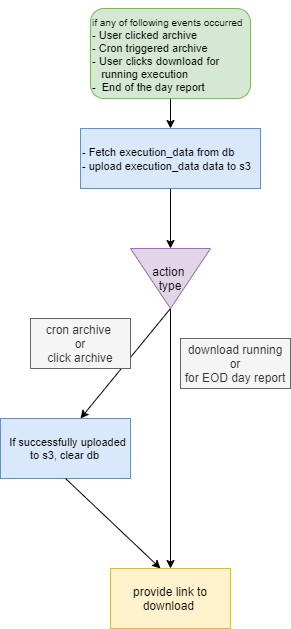

The diagram above was exported from draw.io. Its source (the exported page's mxGraphModel, read from the mxfile embedded in the PNG):
<mxGraphModel dx="1038" dy="1749" grid="1" gridSize="10" guides="1" tooltips="1" connect="1" arrows="1" fold="1" page="1" pageScale="1" pageWidth="827" pageHeight="1169" math="0" shadow="0">
  <root>
    <mxCell id="0" />
    <mxCell id="1" parent="0" />
    <mxCell id="BWQXhi5d6QR89iVgmY7X-8" value="" style="endArrow=classic;html=1;exitX=0.5;exitY=1;exitDx=0;exitDy=0;" edge="1" parent="1">
      <mxGeometry width="50" height="50" relative="1" as="geometry">
        <mxPoint x="260" y="120" as="sourcePoint" />
        <mxPoint x="170" y="230" as="targetPoint" />
      </mxGeometry>
    </mxCell>
    <mxCell id="BWQXhi5d6QR89iVgmY7X-9" value="" style="endArrow=classic;html=1;exitX=0.5;exitY=1;exitDx=0;exitDy=0;" edge="1" parent="1">
      <mxGeometry width="50" height="50" relative="1" as="geometry">
        <mxPoint x="260" y="120" as="sourcePoint" />
        <mxPoint x="260" y="380" as="targetPoint" />
      </mxGeometry>
    </mxCell>
    <mxCell id="BWQXhi5d6QR89iVgmY7X-14" value="cron archive&amp;nbsp;&lt;br&gt;or&lt;br&gt;click archive" style="text;html=1;strokeColor=#666666;fillColor=#f5f5f5;align=center;verticalAlign=middle;whiteSpace=wrap;rounded=0;fontColor=#333333;" vertex="1" parent="1">
      <mxGeometry x="120" y="130" width="100" height="50" as="geometry" />
    </mxCell>
    <mxCell id="BWQXhi5d6QR89iVgmY7X-17" value="download running&lt;br&gt;or&lt;br&gt;for EOD day report" style="text;html=1;strokeColor=#666666;fillColor=#f5f5f5;align=center;verticalAlign=middle;whiteSpace=wrap;rounded=0;fontColor=#333333;" vertex="1" parent="1">
      <mxGeometry x="270" y="150" width="110" height="50" as="geometry" />
    </mxCell>
    <mxCell id="BWQXhi5d6QR89iVgmY7X-25" value="action &lt;br&gt;type" style="triangle;whiteSpace=wrap;html=1;direction=south;fillColor=#e1d5e7;strokeColor=#9673a6;" vertex="1" parent="1">
      <mxGeometry x="220" y="60" width="80" height="60" as="geometry" />
    </mxCell>
    <mxCell id="BWQXhi5d6QR89iVgmY7X-30" value="" style="edgeStyle=orthogonalEdgeStyle;rounded=0;orthogonalLoop=1;jettySize=auto;html=1;" edge="1" parent="1" target="BWQXhi5d6QR89iVgmY7X-25">
      <mxGeometry relative="1" as="geometry">
        <mxPoint x="260" as="sourcePoint" />
      </mxGeometry>
    </mxCell>
    <mxCell id="BWQXhi5d6QR89iVgmY7X-28" style="edgeStyle=orthogonalEdgeStyle;rounded=0;orthogonalLoop=1;jettySize=auto;html=1;exitX=0.5;exitY=1;exitDx=0;exitDy=0;" edge="1" parent="1" source="BWQXhi5d6QR89iVgmY7X-14" target="BWQXhi5d6QR89iVgmY7X-14">
      <mxGeometry relative="1" as="geometry" />
    </mxCell>
    <mxCell id="BWQXhi5d6QR89iVgmY7X-31" value="&lt;span style=&quot;background-color: transparent ; font-family: &amp;#34;arial&amp;#34; ; font-size: 11px&quot;&gt;- Fetch execution_data from db&lt;br&gt;&lt;/span&gt;&lt;font style=&quot;font-size: 11px&quot;&gt;- upload&amp;nbsp;&lt;span style=&quot;font-family: &amp;#34;arial&amp;#34;&quot;&gt;execution_data&amp;nbsp;&lt;/span&gt;data to s3&lt;br&gt;&lt;/font&gt;" style="rounded=0;whiteSpace=wrap;html=1;align=left;fillColor=#dae8fc;strokeColor=#6c8ebf;" vertex="1" parent="1">
      <mxGeometry x="170" y="-60" width="180" height="60" as="geometry" />
    </mxCell>
    <mxCell id="BWQXhi5d6QR89iVgmY7X-32" value="&lt;div style=&quot;text-align: center ; font-size: 11px&quot;&gt;&lt;span id=&quot;docs-internal-guid-32770c95-7fff-c4ab-0d85-d16eec02b898&quot;&gt;&lt;span style=&quot;font-family: &amp;#34;arial&amp;#34; ; background-color: transparent ; vertical-align: baseline&quot;&gt;&amp;nbsp;If successfully uploaded to s3, clear db&amp;nbsp;&lt;/span&gt;&lt;/span&gt;&lt;/div&gt;&lt;div&gt;&lt;/div&gt;" style="rounded=0;whiteSpace=wrap;html=1;align=left;fillColor=#dae8fc;strokeColor=#6c8ebf;" vertex="1" parent="1">
      <mxGeometry x="90" y="230" width="130" height="60" as="geometry" />
    </mxCell>
    <mxCell id="BWQXhi5d6QR89iVgmY7X-37" value="" style="endArrow=classic;html=1;exitX=0.5;exitY=1;exitDx=0;exitDy=0;" edge="1" parent="1" source="BWQXhi5d6QR89iVgmY7X-32">
      <mxGeometry width="50" height="50" relative="1" as="geometry">
        <mxPoint x="160" y="390" as="sourcePoint" />
        <mxPoint x="250" y="380" as="targetPoint" />
      </mxGeometry>
    </mxCell>
    <mxCell id="BWQXhi5d6QR89iVgmY7X-38" value="provide link to download&amp;nbsp;" style="rounded=0;whiteSpace=wrap;html=1;fillColor=#fff2cc;strokeColor=#d6b656;" vertex="1" parent="1">
      <mxGeometry x="200" y="380" width="120" height="60" as="geometry" />
    </mxCell>
    <mxCell id="BWQXhi5d6QR89iVgmY7X-41" value="" style="edgeStyle=orthogonalEdgeStyle;rounded=0;orthogonalLoop=1;jettySize=auto;html=1;" edge="1" parent="1" source="BWQXhi5d6QR89iVgmY7X-40" target="BWQXhi5d6QR89iVgmY7X-31">
      <mxGeometry relative="1" as="geometry" />
    </mxCell>
    <mxCell id="BWQXhi5d6QR89iVgmY7X-40" value="&lt;font&gt;&lt;font style=&quot;font-size: 10px&quot;&gt;&lt;br&gt;if any of following events occurred&lt;/font&gt;&lt;br&gt;&lt;div style=&quot;font-size: 11px ; text-align: justify&quot;&gt;&lt;span&gt;- User clicked archive&lt;/span&gt;&lt;/div&gt;&lt;div style=&quot;font-size: 11px ; text-align: justify&quot;&gt;&lt;span&gt;- Cron triggered archive&lt;/span&gt;&lt;/div&gt;&lt;div style=&quot;font-size: 11px ; text-align: justify&quot;&gt;&lt;span&gt;- User clicks download for&amp;nbsp; &amp;nbsp; &amp;nbsp; &amp;nbsp; &amp;nbsp; &amp;nbsp; &amp;nbsp;running execution&lt;/span&gt;&lt;/div&gt;&lt;div style=&quot;font-size: 11px ; text-align: justify&quot;&gt;&lt;span&gt;-&amp;nbsp; End of the day report&amp;nbsp;&lt;/span&gt;&lt;/div&gt;&lt;div style=&quot;font-size: 11px ; text-align: justify&quot;&gt;&lt;span&gt;&lt;br&gt;&lt;/span&gt;&lt;/div&gt;&lt;/font&gt;" style="rounded=1;whiteSpace=wrap;html=1;align=left;fillColor=#d5e8d4;strokeColor=#82b366;" vertex="1" parent="1">
      <mxGeometry x="180" y="-180" width="160" height="90" as="geometry" />
    </mxCell>
  </root>
</mxGraphModel>